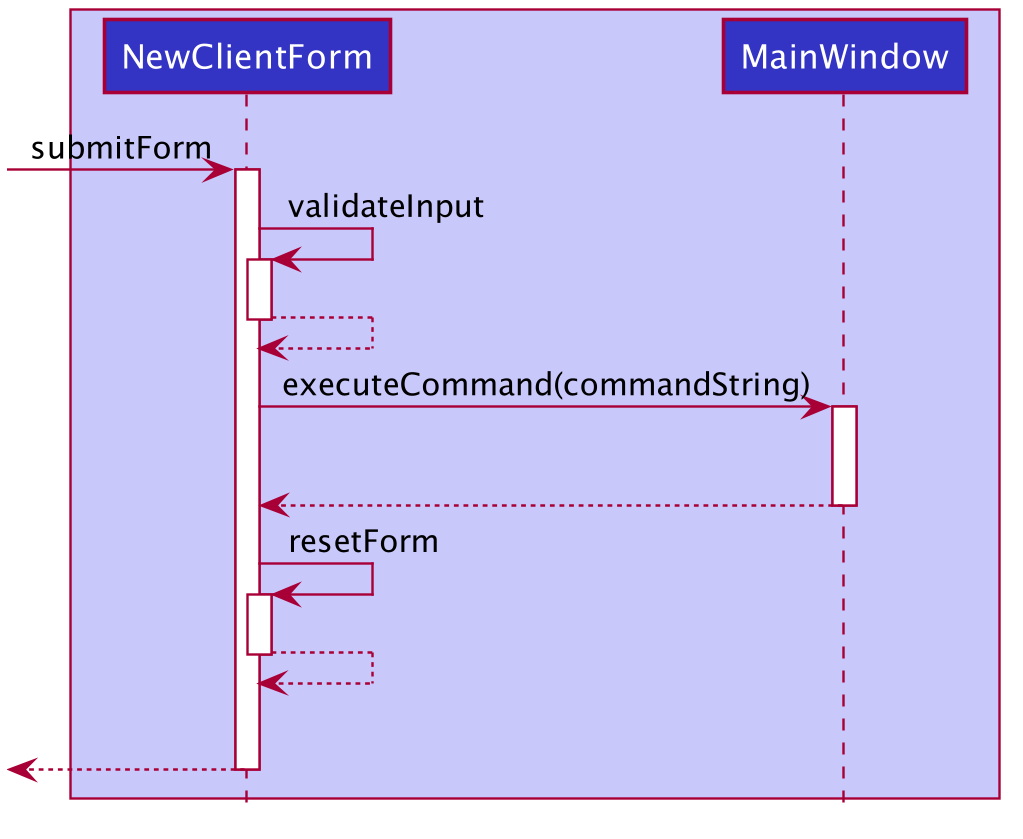

The diagram above was rendered by PlantUML. Its source (embedded in the PNG):
@startuml








skinparam BackgroundColor #FFFFFFF

skinparam Shadowing false

skinparam Class {
    FontColor #FFFFFF
    BorderThickness 1
    BorderColor #FFFFFF
    StereotypeFontColor #FFFFFF
    FontName Arial
}

skinparam Actor {
    BorderColor #000000
    Color #000000
    FontName Arial
}

skinparam Sequence {
    MessageAlign center
    BoxFontSize 15
    BoxPadding 0
    BoxFontColor #FFFFFF
    FontName Arial
}

skinparam Participant {
    FontColor #FFFFFFF
    Padding 20
}

skinparam MinClassWidth 50
skinparam ParticipantPadding 10
skinparam Shadowing false
skinparam DefaultTextAlignment center
skinparam packageStyle Rectangle

hide footbox
hide members
hide circle

box #C8C8FA
participant NewClientForm as NCF #3333C4
participant MainWindow as MW #3333C4
end box

[-> NCF: submitForm

activate NCF
NCF->NCF: validateInput
activate NCF
NCF-->NCF
deactivate NCF

NCF -> MW: executeCommand(commandString)
activate MW
MW-[hidden]->MW

MW --> NCF
deactivate MW

NCF->NCF: resetForm
activate NCF
NCF-->NCF
deactivate NCF

NCF-[hidden]->NCF
[<--NCF
deactivate NCF

@enduml